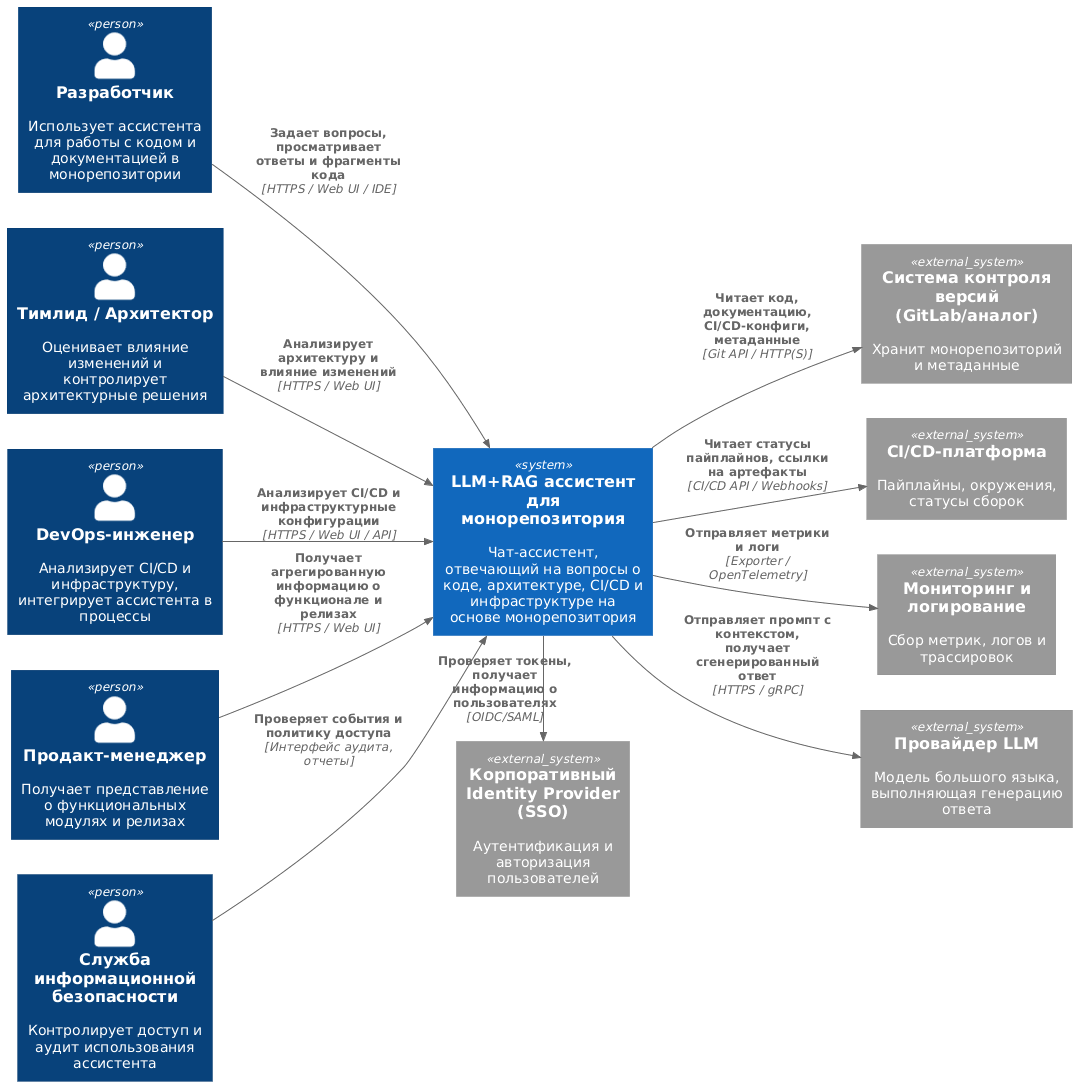

The diagram above was rendered by PlantUML. Its source (embedded in the PNG):
@startuml
' C4: Диаграмма системного контекста LLM+RAG ассистента

!include https://raw.githubusercontent.com/plantuml-stdlib/C4-PlantUML/master/C4_Context.puml

LAYOUT_LEFT_RIGHT()

Person(dev, "Разработчик", "Использует ассистента для работы с кодом и документацией в монорепозитории")
Person(lead, "Тимлид / Архитектор", "Оценивает влияние изменений и контролирует архитектурные решения")
Person(devops, "DevOps-инженер", "Анализирует CI/CD и инфраструктуру, интегрирует ассистента в процессы")
Person(pm, "Продакт-менеджер", "Получает представление о функциональных модулях и релизах")
Person(sec, "Служба информационной безопасности", "Контролирует доступ и аудит использования ассистента")

System(system_llm, "LLM+RAG ассистент для монорепозитория", "Чат-ассистент, отвечающий на вопросы о коде, архитектуре, CI/CD и инфраструктуре на основе монорепозитория")

System_Ext(git, "Система контроля версий (GitLab/аналог)", "Хранит монорепозиторий и метаданные")
System_Ext(ci, "CI/CD-платформа", "Пайплайны, окружения, статусы сборок")
System_Ext(idp, "Корпоративный Identity Provider (SSO)", "Аутентификация и авторизация пользователей")
System_Ext(monitoring, "Мониторинг и логирование", "Сбор метрик, логов и трассировок")
System_Ext(llm, "Провайдер LLM", "Модель большого языка, выполняющая генерацию ответа")

Rel(dev, system_llm, "Задает вопросы, просматривает ответы и фрагменты кода", "HTTPS / Web UI / IDE")
Rel(lead, system_llm, "Анализирует архитектуру и влияние изменений", "HTTPS / Web UI")
Rel(devops, system_llm, "Анализирует CI/CD и инфраструктурные конфигурации", "HTTPS / Web UI / API")
Rel(pm, system_llm, "Получает агрегированную информацию о функционале и релизах", "HTTPS / Web UI")
Rel(sec, system_llm, "Проверяет события и политику доступа", "Интерфейс аудита, отчеты")

Rel(system_llm, git, "Читает код, документацию, CI/CD-конфиги, метаданные", "Git API / HTTP(S)")
Rel(system_llm, ci, "Читает статусы пайплайнов, ссылки на артефакты", "CI/CD API / Webhooks")
Rel_R(system_llm, idp, "Проверяет токены, получает информацию о пользователях", "OIDC/SAML")
Rel(system_llm, monitoring, "Отправляет метрики и логи", "Exporter / OpenTelemetry")
Rel(system_llm, llm, "Отправляет промпт с контекстом, получает сгенерированный ответ", "HTTPS / gRPC")
@enduml